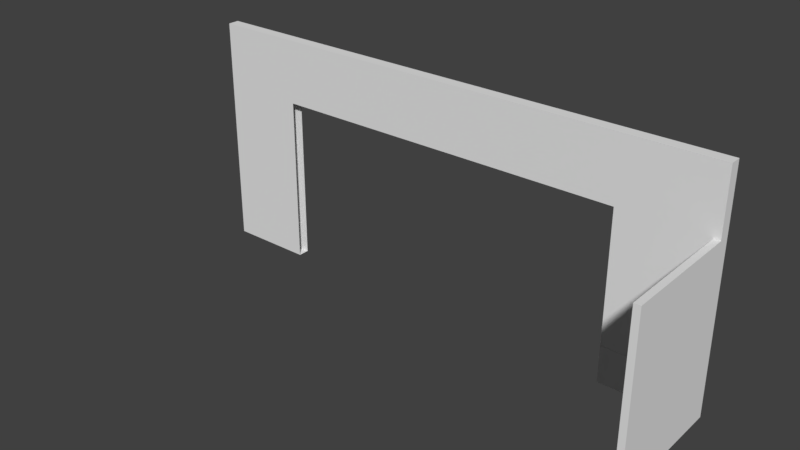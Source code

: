 # Source: test.blend  (saved by Blender 2.79.0; exported with 4.5.12 LTS)
import bpy
from mathutils import Matrix  # noqa: F401  (used for matrix-valued properties, if any)

bpy.ops.wm.read_factory_settings(use_empty=True)
scene = bpy.context.scene
scene.name = 'Scene'

# ---- collections
col_collection_1 = bpy.data.collections.new('Collection 1'); scene.collection.children.link(col_collection_1)

# ---- materials (node trees are filled in below, after node groups)
mat_material = bpy.data.materials.new('Material')
mat_material.alpha_threshold = 0.0
mat_material.use_transparent_shadow = False
mat_material.roughness = 0.5
mat_material.line_color = (0.0, 0.0, 0.0, 1.0)

# ---- material node trees

# ---- world
world_world = bpy.data.worlds.new('World'); scene.world = world_world
world_world.color = (0.05088, 0.05088, 0.05088)
world_world.use_sun_shadow = False
world_world.sun_shadow_jitter_overblur = 0.0
world_world.cycles.sampling_method = 'MANUAL'

# ---- meshes
me_cube = bpy.data.meshes.new('Cube')
me_cube.from_pydata([(338.1, 13.51, 0.01097), (338.1, -1.0, 0.01097), (-338.1, -1.0, 0.01097), (-338.1, 13.51, 0.01097), (338.1, 13.51, 298.3), (338.1, -1.0, 298.3), (-338.1, -1.0, 298.3), (-338.1, 13.51, 298.3), (229.1, 13.51, 0.01097), (-229.1, 13.51, 0.01097), (229.1, -1.0, 0.01097), (-229.1, -1.0, 0.01097), (229.1, 13.51, 298.3), (-229.1, 13.51, 298.3), (229.1, -1.0, 298.3), (-229.1, -1.0, 298.3), (338.1, 13.51, 47.48), (338.1, -1.0, 47.48), (-338.1, -1.0, 47.48), (-338.1, 13.51, 47.48), (229.1, 13.51, 47.48), (-229.1, 13.51, 47.48), (229.1, -1.0, 47.48), (-229.1, -1.0, 47.48), (338.1, 13.51, 55.99), (338.1, -1.0, 55.99), (-338.1, -1.0, 55.99), (-338.1, 13.51, 55.99), (229.1, 13.51, 55.99), (-229.1, 13.51, 55.99), (229.1, -1.0, 55.99), (-229.1, -1.0, 55.99), (338.1, 0.0, 0.01097), (-338.1, 2.384e-07, 0.01097), (338.1, -4.768e-07, 298.3), (-338.1, 1.788e-07, 298.3), (229.1, -2.98e-07, 298.3), (-229.1, 0.0, 298.3), (229.1, 5.96e-08, 0.01097), (-229.1, 1.192e-07, 0.01097), (-338.1, 2.384e-07, 47.48), (338.1, -5.96e-08, 47.48), (-338.1, 2.384e-07, 55.99), (338.1, -5.96e-08, 55.99), (229.1, -5.96e-08, 47.48), (229.1, -5.96e-08, 55.94), (338.1, 13.51, 216.2), (338.1, -1.0, 216.2), (-338.1, -1.0, 216.2), (-338.1, 13.51, 216.2), (229.1, 13.51, 216.2), (-229.1, 13.51, 216.2), (229.1, -1.0, 216.2), (-229.1, -1.0, 216.2), (-338.1, 2.022e-07, 216.2), (340.5, -7.582e-05, 0.01097), (340.5, -1.0, 0.01097), (340.5, 13.51, 216.2), (340.5, 13.51, 298.3), (340.5, -1.0, 216.2), (340.5, -1.0, 298.3), (340.5, -7.629e-05, 298.3), (340.5, 13.51, 0.01097), (340.5, 13.51, 47.48), (340.5, -1.0, 47.48), (340.5, -7.588e-05, 47.48), (340.5, 13.51, 55.99), (340.5, -7.588e-05, 55.99), (340.5, -1.0, 55.99), (346.3, -0.0002556, 47.48), (346.3, -1.0, 47.48), (346.3, -1.0, 0.01097), (346.3, 13.51, 0.01097), (346.3, 13.51, 47.48), (346.3, -0.0002561, 298.3), (346.3, -1.0, 298.3), (346.3, -0.0002556, 0.01097), (346.3, -1.0, 216.2), (346.3, 13.51, 216.2), (346.3, 13.51, 298.3), (346.3, 13.51, 55.99), (346.3, -0.0002556, 55.99), (346.3, -1.0, 55.99), (346.3, -0.0002559, 216.2), (340.5, -156.0, 0.01097), (340.5, -156.0, 47.48), (338.1, -156.0, 0.01097), (338.1, -156.0, 47.48), (338.1, -156.0, 55.99), (338.1, -156.0, 216.2), (340.5, -156.0, 216.2), (346.3, -156.0, 47.48), (346.3, -156.0, 0.01097), (340.5, -156.0, 55.99), (346.3, -156.0, 55.99), (346.3, -156.0, 216.2)], [], [(39, 11, 2, 33), (37, 35, 6, 15), (17, 1, 86, 87), (53, 15, 6, 48), (54, 35, 7, 49), (21, 9, 3, 19), (16, 0, 8, 20), (16, 24, 66, 63), (47, 5, 14, 52), (52, 14, 15, 53), (34, 36, 14, 5), (36, 37, 15, 14), (32, 1, 10, 38), (63, 66, 80, 73), (70, 82, 94, 91), (1, 17, 22, 10), (58, 61, 74, 79), (24, 16, 20, 28), (29, 21, 19, 27), (33, 40, 19, 3), (11, 23, 18, 2), (24, 46, 57, 66), (51, 29, 27, 49), (46, 24, 28, 50), (62, 63, 73, 72), (25, 68, 93, 88), (45, 30, 22, 44), (40, 42, 27, 19), (23, 31, 26, 18), (22, 17, 41, 44), (41, 17, 64, 65), (18, 26, 42, 40), (0, 16, 63, 62), (2, 18, 40, 33), (66, 57, 78, 80), (0, 32, 38, 8), (12, 13, 37, 36), (4, 12, 36, 34), (48, 6, 35, 54), (43, 41, 65, 67), (13, 7, 35, 37), (9, 39, 33, 3), (30, 45, 43, 25), (44, 41, 43, 45), (5, 47, 59, 60), (26, 48, 54, 42), (12, 50, 51, 13), (4, 46, 50, 12), (13, 51, 49, 7), (57, 58, 79, 78), (25, 47, 52, 30), (42, 54, 49, 27), (31, 53, 48, 26), (4, 34, 61, 58), (25, 43, 67, 68), (1, 32, 55, 56), (56, 71, 92, 84), (34, 5, 60, 61), (32, 0, 62, 55), (46, 4, 58, 57), (55, 62, 72, 76), (81, 83, 77, 82), (80, 78, 83, 81), (78, 79, 74, 83), (83, 74, 75, 77), (72, 73, 69, 76), (73, 80, 81, 69), (76, 69, 70, 71), (81, 82, 70, 69), (56, 55, 76, 71), (82, 77, 95, 94), (61, 60, 75, 74), (60, 59, 77, 75), (64, 68, 67, 65), (87, 86, 84, 85), (90, 93, 94, 95), (85, 84, 92, 91), (89, 88, 93, 90), (85, 91, 94, 93), (59, 47, 89, 90), (71, 70, 91, 92), (77, 59, 90, 95), (68, 64, 85, 93), (1, 56, 84, 86), (64, 17, 87, 85), (47, 25, 88, 89)])
me_cube.materials.append(mat_material)
me_cube.use_remesh_preserve_volume = False
me_cube.use_remesh_preserve_attributes = False
me_cube.use_mirror_vertex_groups = False
me_cube.update()

# ---- objects
ob_cube = bpy.data.objects.new('Cube', me_cube)

# ---- transforms, parenting, visibility, modifiers, constraints
ob_cube.location = (0.0, 0.0, 0.0)
ob_cube.lock_rotations_4d = False
ob_cube.empty_display_type = 'ARROWS'
ob_cube.lineart.crease_threshold = 0.0

# ---- collection membership
col_collection_1.objects.link(ob_cube)

# ---- scene / render settings (as saved in the file)
scene.frame_start = 1; scene.frame_end = 250; scene.frame_set(1)
scene.render.engine = 'BLENDER_EEVEE_NEXT'
scene.render.resolution_percentage = 50
scene.render.dither_intensity = 0.0
scene.cycles.use_denoising = False
scene.cycles.samples = 128
scene.cycles.sampling_pattern = 'TABULATED_SOBOL'
scene.cycles.use_adaptive_sampling = False
scene.cycles.use_light_tree = False
scene.cycles.blur_glossy = 0.0
scene.cycles.sample_clamp_indirect = 0.0
scene.view_settings.view_transform = 'Standard'
scene.unit_settings.scale_length = 0.01
bpy.context.view_layer.update()

# ---- added for rendering (the .blend has no active camera and no usable light): camera, sun
cam_auto = bpy.data.cameras.new('AutoCamera')
cam_auto.lens = 50.0
cam_auto.sensor_width = 36.0
cam_auto.clip_end = 12431.1
ob_auto_camera = bpy.data.objects.new('AutoCamera', cam_auto)
scene.collection.objects.link(ob_auto_camera)
ob_auto_camera.location = (712.388, -921.244, 715.798)
ob_auto_camera.rotation_euler = (1.09748, -7.21219e-08, 0.694738)
scene.camera = ob_auto_camera
light_auto_sun = bpy.data.lights.new('AutoSun', 'SUN')
light_auto_sun.energy = 3.0
light_auto_sun.angle = 0.0523599
ob_auto_sun = bpy.data.objects.new('AutoSun', light_auto_sun)
scene.collection.objects.link(ob_auto_sun)
ob_auto_sun.rotation_euler = (0.872665, 0.174533, 0.523599)
bpy.context.view_layer.update()
